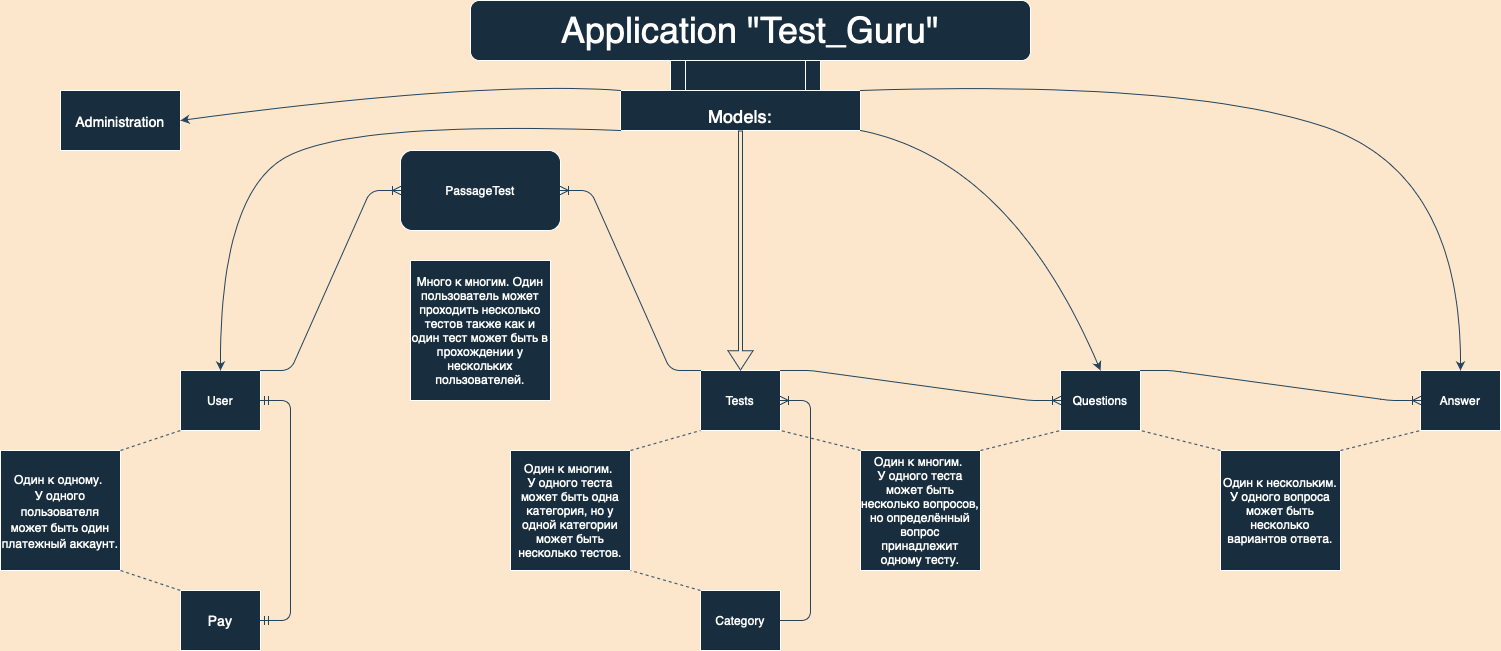

The diagram above was exported from draw.io. Its source (the exported page's mxGraphModel, read from the mxfile embedded in the PNG):
<mxGraphModel dx="1577" dy="1075" grid="1" gridSize="10" guides="1" tooltips="1" connect="1" arrows="1" fold="1" page="1" pageScale="1" pageWidth="1654" pageHeight="2336" background="#FCE7CD" math="0" shadow="0">
  <root>
    <mxCell id="0" />
    <mxCell id="1" parent="0" />
    <mxCell id="EAbPPnlwQTrFvNtMwqct-2" value="Category" style="rounded=0;whiteSpace=wrap;html=1;fillColor=#182E3E;strokeColor=#FFFFFF;fontColor=#FFFFFF;" parent="1" vertex="1">
      <mxGeometry x="720" y="600" width="80" height="60" as="geometry" />
    </mxCell>
    <mxCell id="EAbPPnlwQTrFvNtMwqct-3" value="Tests" style="rounded=0;whiteSpace=wrap;html=1;fillColor=#182E3E;strokeColor=#FFFFFF;fontColor=#FFFFFF;" parent="1" vertex="1">
      <mxGeometry x="720" y="380" width="80" height="60" as="geometry" />
    </mxCell>
    <mxCell id="EAbPPnlwQTrFvNtMwqct-4" value="Questions" style="rounded=0;whiteSpace=wrap;html=1;fillColor=#182E3E;strokeColor=#FFFFFF;fontColor=#FFFFFF;" parent="1" vertex="1">
      <mxGeometry x="1080" y="380" width="80" height="60" as="geometry" />
    </mxCell>
    <mxCell id="EAbPPnlwQTrFvNtMwqct-6" value="&lt;font style=&quot;font-size: 36px&quot;&gt;Application &quot;Test_Guru&quot;&lt;/font&gt;" style="rounded=1;whiteSpace=wrap;html=1;fillColor=#182E3E;fontColor=#FFFFFF;strokeColor=#FFFFFF;" parent="1" vertex="1">
      <mxGeometry x="490" y="10" width="560" height="60" as="geometry" />
    </mxCell>
    <mxCell id="EAbPPnlwQTrFvNtMwqct-7" value="&lt;div&gt;&lt;div&gt;&lt;span style=&quot;font-size: 18px&quot;&gt;Models:&lt;/span&gt;&lt;/div&gt;&lt;/div&gt;" style="rounded=0;whiteSpace=wrap;html=1;fontSize=36;align=center;fillColor=#182E3E;strokeColor=#FFFFFF;fontColor=#FFFFFF;" parent="1" vertex="1">
      <mxGeometry x="640" y="100" width="240" height="40" as="geometry" />
    </mxCell>
    <mxCell id="EAbPPnlwQTrFvNtMwqct-18" value="&lt;font style=&quot;font-size: 14px&quot;&gt;Administration&lt;/font&gt;" style="rounded=0;whiteSpace=wrap;html=1;fontSize=18;align=center;fillColor=#182E3E;strokeColor=#FFFFFF;fontColor=#FFFFFF;" parent="1" vertex="1">
      <mxGeometry x="80" y="100" width="120" height="60" as="geometry" />
    </mxCell>
    <mxCell id="EAbPPnlwQTrFvNtMwqct-26" value="Pay" style="rounded=0;whiteSpace=wrap;html=1;fontSize=14;align=center;fillColor=#182E3E;strokeColor=#FFFFFF;fontColor=#FFFFFF;" parent="1" vertex="1">
      <mxGeometry x="200" y="600" width="80" height="60" as="geometry" />
    </mxCell>
    <mxCell id="EAbPPnlwQTrFvNtMwqct-30" value="" style="endArrow=none;startArrow=none;html=1;rounded=0;fontSize=14;exitX=0.5;exitY=0;exitDx=0;exitDy=0;entryX=0.5;entryY=1;entryDx=0;entryDy=0;strokeColor=#23445D;labelBackgroundColor=#FCE7CD;" parent="1" edge="1">
      <mxGeometry width="50" height="50" relative="1" as="geometry">
        <mxPoint x="80" y="340" as="sourcePoint" />
        <mxPoint x="80" y="340" as="targetPoint" />
        <Array as="points" />
      </mxGeometry>
    </mxCell>
    <mxCell id="EAbPPnlwQTrFvNtMwqct-36" value="&lt;font style=&quot;font-size: 12px&quot;&gt;Один к одному. &lt;br&gt;У одного пользователя может быть один платежный аккаунт.&lt;/font&gt;" style="whiteSpace=wrap;html=1;aspect=fixed;fontSize=14;align=center;fillColor=#182E3E;strokeColor=#FFFFFF;fontColor=#FFFFFF;" parent="1" vertex="1">
      <mxGeometry x="20" y="460" width="120" height="120" as="geometry" />
    </mxCell>
    <mxCell id="EAbPPnlwQTrFvNtMwqct-51" value="" style="shape=flexArrow;endArrow=classic;html=1;rounded=0;fontSize=12;entryX=0.5;entryY=0;entryDx=0;entryDy=0;width=4;endSize=6.08;strokeColor=#23445D;labelBackgroundColor=#FCE7CD;" parent="1" target="EAbPPnlwQTrFvNtMwqct-3" edge="1">
      <mxGeometry width="50" height="50" relative="1" as="geometry">
        <mxPoint x="760" y="140" as="sourcePoint" />
        <mxPoint x="968.96" y="390" as="targetPoint" />
      </mxGeometry>
    </mxCell>
    <mxCell id="EAbPPnlwQTrFvNtMwqct-61" value="Один к многим. &lt;br&gt;У одного теста может быть одна категория, но у одной категории может быть несколько тестов." style="whiteSpace=wrap;html=1;aspect=fixed;fontSize=12;align=center;fillColor=#182E3E;strokeColor=#FFFFFF;fontColor=#FFFFFF;" parent="1" vertex="1">
      <mxGeometry x="530" y="460" width="120" height="120" as="geometry" />
    </mxCell>
    <mxCell id="EAbPPnlwQTrFvNtMwqct-75" value="" style="endArrow=none;html=1;rounded=0;fontSize=12;strokeColor=#23445D;labelBackgroundColor=#FCE7CD;" parent="1" edge="1">
      <mxGeometry width="50" height="50" relative="1" as="geometry">
        <mxPoint x="230" y="400" as="sourcePoint" />
        <mxPoint x="250" y="400" as="targetPoint" />
      </mxGeometry>
    </mxCell>
    <mxCell id="EAbPPnlwQTrFvNtMwqct-76" value="" style="endArrow=none;html=1;rounded=0;fontSize=12;startArrow=none;strokeColor=#23445D;labelBackgroundColor=#FCE7CD;" parent="1" source="EAbPPnlwQTrFvNtMwqct-1" edge="1">
      <mxGeometry width="50" height="50" relative="1" as="geometry">
        <mxPoint x="230" y="410" as="sourcePoint" />
        <mxPoint x="250" y="410" as="targetPoint" />
      </mxGeometry>
    </mxCell>
    <mxCell id="EAbPPnlwQTrFvNtMwqct-5" value="Answer" style="rounded=0;whiteSpace=wrap;html=1;fillColor=#182E3E;strokeColor=#FFFFFF;fontColor=#FFFFFF;" parent="1" vertex="1">
      <mxGeometry x="1440" y="380" width="80" height="60" as="geometry" />
    </mxCell>
    <mxCell id="EAbPPnlwQTrFvNtMwqct-92" value="Один к многим. &lt;br&gt;У одного теста может быть несколько вопросов, но определённый вопрос принадлежит одному тесту." style="whiteSpace=wrap;html=1;aspect=fixed;fontSize=12;align=center;fillColor=#182E3E;strokeColor=#FFFFFF;fontColor=#FFFFFF;" parent="1" vertex="1">
      <mxGeometry x="880" y="460" width="120" height="120" as="geometry" />
    </mxCell>
    <mxCell id="EAbPPnlwQTrFvNtMwqct-99" value="Один к нескольким. У одного вопроса может быть несколько вариантов ответа." style="whiteSpace=wrap;html=1;aspect=fixed;fontSize=12;align=center;fillColor=#182E3E;strokeColor=#FFFFFF;fontColor=#FFFFFF;" parent="1" vertex="1">
      <mxGeometry x="1240" y="460" width="120" height="120" as="geometry" />
    </mxCell>
    <mxCell id="EAbPPnlwQTrFvNtMwqct-102" value="PassageTest" style="rounded=1;whiteSpace=wrap;html=1;fontSize=12;align=center;fillColor=#182E3E;strokeColor=#FFFFFF;fontColor=#FFFFFF;" parent="1" vertex="1">
      <mxGeometry x="420" y="160" width="160" height="80" as="geometry" />
    </mxCell>
    <mxCell id="EAbPPnlwQTrFvNtMwqct-104" value="" style="shape=process;whiteSpace=wrap;html=1;backgroundOutline=1;fontSize=12;align=center;fillColor=#182E3E;fontColor=#FFFFFF;strokeColor=#FFFFFF;" parent="1" vertex="1">
      <mxGeometry x="690" y="70" width="150" height="30" as="geometry" />
    </mxCell>
    <mxCell id="EAbPPnlwQTrFvNtMwqct-107" value="Много к многим. Один пользователь может проходить несколько тестов также как и один тест может быть в прохождении у нескольких пользователей." style="whiteSpace=wrap;html=1;aspect=fixed;fontSize=12;align=center;fillColor=#182E3E;strokeColor=#FFFFFF;fontColor=#FFFFFF;" parent="1" vertex="1">
      <mxGeometry x="430" y="270" width="140" height="140" as="geometry" />
    </mxCell>
    <mxCell id="EAbPPnlwQTrFvNtMwqct-1" value="User" style="rounded=0;whiteSpace=wrap;html=1;fillColor=#182E3E;strokeColor=#FFFFFF;fontColor=#FFFFFF;" parent="1" vertex="1">
      <mxGeometry x="200" y="380" width="80" height="60" as="geometry" />
    </mxCell>
    <mxCell id="n2biXiNswmL8RiXwNfd5-2" value="" style="edgeStyle=entityRelationEdgeStyle;fontSize=12;html=1;endArrow=ERmandOne;startArrow=ERmandOne;rounded=1;sketch=0;strokeColor=#23445D;curved=0;entryX=1;entryY=0.5;entryDx=0;entryDy=0;exitX=1;exitY=0.5;exitDx=0;exitDy=0;labelBackgroundColor=#FCE7CD;" parent="1" source="EAbPPnlwQTrFvNtMwqct-26" target="EAbPPnlwQTrFvNtMwqct-1" edge="1">
      <mxGeometry width="100" height="100" relative="1" as="geometry">
        <mxPoint x="330" y="610" as="sourcePoint" />
        <mxPoint x="430" y="510" as="targetPoint" />
      </mxGeometry>
    </mxCell>
    <mxCell id="n2biXiNswmL8RiXwNfd5-3" value="" style="endArrow=none;dashed=1;html=1;rounded=1;sketch=0;strokeColor=#23445D;curved=0;entryX=0;entryY=1;entryDx=0;entryDy=0;exitX=1;exitY=0;exitDx=0;exitDy=0;labelBackgroundColor=#FCE7CD;" parent="1" source="EAbPPnlwQTrFvNtMwqct-36" target="EAbPPnlwQTrFvNtMwqct-1" edge="1">
      <mxGeometry width="50" height="50" relative="1" as="geometry">
        <mxPoint x="230" y="560" as="sourcePoint" />
        <mxPoint x="280" y="510" as="targetPoint" />
      </mxGeometry>
    </mxCell>
    <mxCell id="n2biXiNswmL8RiXwNfd5-8" value="" style="endArrow=none;dashed=1;html=1;rounded=1;sketch=0;strokeColor=#23445D;curved=0;entryX=0;entryY=0;entryDx=0;entryDy=0;labelBackgroundColor=#FCE7CD;" parent="1" target="EAbPPnlwQTrFvNtMwqct-26" edge="1">
      <mxGeometry width="50" height="50" relative="1" as="geometry">
        <mxPoint x="140" y="580" as="sourcePoint" />
        <mxPoint x="280" y="510" as="targetPoint" />
      </mxGeometry>
    </mxCell>
    <mxCell id="n2biXiNswmL8RiXwNfd5-9" value="" style="edgeStyle=entityRelationEdgeStyle;fontSize=12;html=1;endArrow=ERoneToMany;rounded=1;sketch=0;strokeColor=#23445D;curved=0;entryX=0;entryY=0.5;entryDx=0;entryDy=0;exitX=1;exitY=0;exitDx=0;exitDy=0;labelBackgroundColor=#FCE7CD;" parent="1" source="EAbPPnlwQTrFvNtMwqct-1" target="EAbPPnlwQTrFvNtMwqct-102" edge="1">
      <mxGeometry width="100" height="100" relative="1" as="geometry">
        <mxPoint x="360" y="450" as="sourcePoint" />
        <mxPoint x="460" y="350" as="targetPoint" />
      </mxGeometry>
    </mxCell>
    <mxCell id="n2biXiNswmL8RiXwNfd5-10" value="" style="edgeStyle=entityRelationEdgeStyle;fontSize=12;html=1;endArrow=ERoneToMany;rounded=1;sketch=0;strokeColor=#23445D;curved=0;entryX=1;entryY=0.5;entryDx=0;entryDy=0;exitX=0;exitY=0;exitDx=0;exitDy=0;labelBackgroundColor=#FCE7CD;" parent="1" source="EAbPPnlwQTrFvNtMwqct-3" target="EAbPPnlwQTrFvNtMwqct-102" edge="1">
      <mxGeometry width="100" height="100" relative="1" as="geometry">
        <mxPoint x="360" y="450" as="sourcePoint" />
        <mxPoint x="460" y="350" as="targetPoint" />
      </mxGeometry>
    </mxCell>
    <mxCell id="n2biXiNswmL8RiXwNfd5-12" value="" style="endArrow=none;dashed=1;html=1;rounded=1;sketch=0;strokeColor=#23445D;curved=0;entryX=0;entryY=1;entryDx=0;entryDy=0;exitX=1;exitY=0;exitDx=0;exitDy=0;" parent="1" source="EAbPPnlwQTrFvNtMwqct-61" target="EAbPPnlwQTrFvNtMwqct-3" edge="1">
      <mxGeometry width="50" height="50" relative="1" as="geometry">
        <mxPoint x="730" y="630" as="sourcePoint" />
        <mxPoint x="780" y="580" as="targetPoint" />
      </mxGeometry>
    </mxCell>
    <mxCell id="n2biXiNswmL8RiXwNfd5-13" value="" style="endArrow=none;dashed=1;html=1;rounded=1;sketch=0;strokeColor=#23445D;curved=0;entryX=1;entryY=1;entryDx=0;entryDy=0;exitX=0;exitY=0;exitDx=0;exitDy=0;" parent="1" source="EAbPPnlwQTrFvNtMwqct-2" target="EAbPPnlwQTrFvNtMwqct-61" edge="1">
      <mxGeometry width="50" height="50" relative="1" as="geometry">
        <mxPoint x="730" y="630" as="sourcePoint" />
        <mxPoint x="780" y="580" as="targetPoint" />
      </mxGeometry>
    </mxCell>
    <mxCell id="n2biXiNswmL8RiXwNfd5-15" value="" style="edgeStyle=entityRelationEdgeStyle;fontSize=12;html=1;endArrow=ERoneToMany;rounded=1;sketch=0;strokeColor=#23445D;curved=0;entryX=0;entryY=0.5;entryDx=0;entryDy=0;exitX=1;exitY=0;exitDx=0;exitDy=0;" parent="1" source="EAbPPnlwQTrFvNtMwqct-3" target="EAbPPnlwQTrFvNtMwqct-4" edge="1">
      <mxGeometry width="100" height="100" relative="1" as="geometry">
        <mxPoint x="800" y="410" as="sourcePoint" />
        <mxPoint x="930" y="420" as="targetPoint" />
      </mxGeometry>
    </mxCell>
    <mxCell id="n2biXiNswmL8RiXwNfd5-16" value="" style="endArrow=none;dashed=1;html=1;rounded=1;sketch=0;strokeColor=#23445D;curved=0;entryX=0;entryY=1;entryDx=0;entryDy=0;exitX=1;exitY=0;exitDx=0;exitDy=0;" parent="1" source="EAbPPnlwQTrFvNtMwqct-92" target="EAbPPnlwQTrFvNtMwqct-4" edge="1">
      <mxGeometry width="50" height="50" relative="1" as="geometry">
        <mxPoint x="800" y="580" as="sourcePoint" />
        <mxPoint x="850" y="530" as="targetPoint" />
      </mxGeometry>
    </mxCell>
    <mxCell id="n2biXiNswmL8RiXwNfd5-17" value="" style="endArrow=none;dashed=1;html=1;rounded=1;sketch=0;strokeColor=#23445D;curved=0;entryX=1;entryY=1;entryDx=0;entryDy=0;exitX=0;exitY=0;exitDx=0;exitDy=0;" parent="1" source="EAbPPnlwQTrFvNtMwqct-92" target="EAbPPnlwQTrFvNtMwqct-3" edge="1">
      <mxGeometry width="50" height="50" relative="1" as="geometry">
        <mxPoint x="800" y="580" as="sourcePoint" />
        <mxPoint x="850" y="530" as="targetPoint" />
      </mxGeometry>
    </mxCell>
    <mxCell id="n2biXiNswmL8RiXwNfd5-19" value="" style="edgeStyle=entityRelationEdgeStyle;fontSize=12;html=1;endArrow=ERoneToMany;rounded=1;sketch=0;strokeColor=#23445D;curved=0;exitX=1;exitY=0.5;exitDx=0;exitDy=0;" parent="1" source="EAbPPnlwQTrFvNtMwqct-2" target="EAbPPnlwQTrFvNtMwqct-3" edge="1">
      <mxGeometry width="100" height="100" relative="1" as="geometry">
        <mxPoint x="770" y="560" as="sourcePoint" />
        <mxPoint x="870" y="460" as="targetPoint" />
      </mxGeometry>
    </mxCell>
    <mxCell id="n2biXiNswmL8RiXwNfd5-20" value="" style="edgeStyle=entityRelationEdgeStyle;fontSize=12;html=1;endArrow=ERoneToMany;rounded=1;sketch=0;strokeColor=#23445D;curved=0;exitX=1;exitY=0;exitDx=0;exitDy=0;entryX=0;entryY=0.5;entryDx=0;entryDy=0;" parent="1" source="EAbPPnlwQTrFvNtMwqct-4" target="EAbPPnlwQTrFvNtMwqct-5" edge="1">
      <mxGeometry width="100" height="100" relative="1" as="geometry">
        <mxPoint x="1250" y="540" as="sourcePoint" />
        <mxPoint x="1430" y="410" as="targetPoint" />
      </mxGeometry>
    </mxCell>
    <mxCell id="n2biXiNswmL8RiXwNfd5-21" value="" style="endArrow=none;dashed=1;html=1;rounded=1;sketch=0;strokeColor=#23445D;curved=0;entryX=1;entryY=1;entryDx=0;entryDy=0;exitX=0;exitY=0;exitDx=0;exitDy=0;" parent="1" source="EAbPPnlwQTrFvNtMwqct-99" target="EAbPPnlwQTrFvNtMwqct-4" edge="1">
      <mxGeometry width="50" height="50" relative="1" as="geometry">
        <mxPoint x="1280" y="520" as="sourcePoint" />
        <mxPoint x="1330" y="470" as="targetPoint" />
      </mxGeometry>
    </mxCell>
    <mxCell id="n2biXiNswmL8RiXwNfd5-22" value="" style="endArrow=none;dashed=1;html=1;rounded=1;sketch=0;strokeColor=#23445D;curved=0;entryX=0;entryY=1;entryDx=0;entryDy=0;exitX=1;exitY=0;exitDx=0;exitDy=0;" parent="1" source="EAbPPnlwQTrFvNtMwqct-99" target="EAbPPnlwQTrFvNtMwqct-5" edge="1">
      <mxGeometry width="50" height="50" relative="1" as="geometry">
        <mxPoint x="1280" y="520" as="sourcePoint" />
        <mxPoint x="1330" y="470" as="targetPoint" />
      </mxGeometry>
    </mxCell>
    <mxCell id="n2biXiNswmL8RiXwNfd5-23" value="" style="curved=1;endArrow=classic;html=1;rounded=1;sketch=0;strokeColor=#23445D;exitX=1;exitY=1;exitDx=0;exitDy=0;entryX=0.5;entryY=0;entryDx=0;entryDy=0;" parent="1" source="EAbPPnlwQTrFvNtMwqct-7" target="EAbPPnlwQTrFvNtMwqct-4" edge="1">
      <mxGeometry width="50" height="50" relative="1" as="geometry">
        <mxPoint x="890" y="150" as="sourcePoint" />
        <mxPoint x="1130" y="260" as="targetPoint" />
        <Array as="points">
          <mxPoint x="1030" y="170" />
        </Array>
      </mxGeometry>
    </mxCell>
    <mxCell id="n2biXiNswmL8RiXwNfd5-24" value="" style="curved=1;endArrow=classic;html=1;rounded=1;sketch=0;strokeColor=#23445D;exitX=1;exitY=0;exitDx=0;exitDy=0;entryX=0.5;entryY=0;entryDx=0;entryDy=0;" parent="1" source="EAbPPnlwQTrFvNtMwqct-7" target="EAbPPnlwQTrFvNtMwqct-5" edge="1">
      <mxGeometry width="50" height="50" relative="1" as="geometry">
        <mxPoint x="1240" y="260" as="sourcePoint" />
        <mxPoint x="1290" y="210" as="targetPoint" />
        <Array as="points">
          <mxPoint x="1200" y="90" />
          <mxPoint x="1480" y="180" />
        </Array>
      </mxGeometry>
    </mxCell>
    <mxCell id="n2biXiNswmL8RiXwNfd5-25" value="" style="curved=1;endArrow=classic;html=1;rounded=1;sketch=0;strokeColor=#23445D;entryX=0.5;entryY=0;entryDx=0;entryDy=0;exitX=0;exitY=1;exitDx=0;exitDy=0;" parent="1" source="EAbPPnlwQTrFvNtMwqct-7" target="EAbPPnlwQTrFvNtMwqct-1" edge="1">
      <mxGeometry width="50" height="50" relative="1" as="geometry">
        <mxPoint x="640" y="130" as="sourcePoint" />
        <mxPoint x="270" y="220" as="targetPoint" />
        <Array as="points">
          <mxPoint x="360" y="130" />
          <mxPoint x="240" y="210" />
        </Array>
      </mxGeometry>
    </mxCell>
    <mxCell id="n2biXiNswmL8RiXwNfd5-26" value="" style="curved=1;endArrow=classic;html=1;rounded=1;sketch=0;strokeColor=#23445D;entryX=1;entryY=0.5;entryDx=0;entryDy=0;exitX=0;exitY=0;exitDx=0;exitDy=0;" parent="1" source="EAbPPnlwQTrFvNtMwqct-7" target="EAbPPnlwQTrFvNtMwqct-18" edge="1">
      <mxGeometry width="50" height="50" relative="1" as="geometry">
        <mxPoint x="330" y="120" as="sourcePoint" />
        <mxPoint x="380" y="70" as="targetPoint" />
        <Array as="points">
          <mxPoint x="500" y="90" />
        </Array>
      </mxGeometry>
    </mxCell>
  </root>
</mxGraphModel>